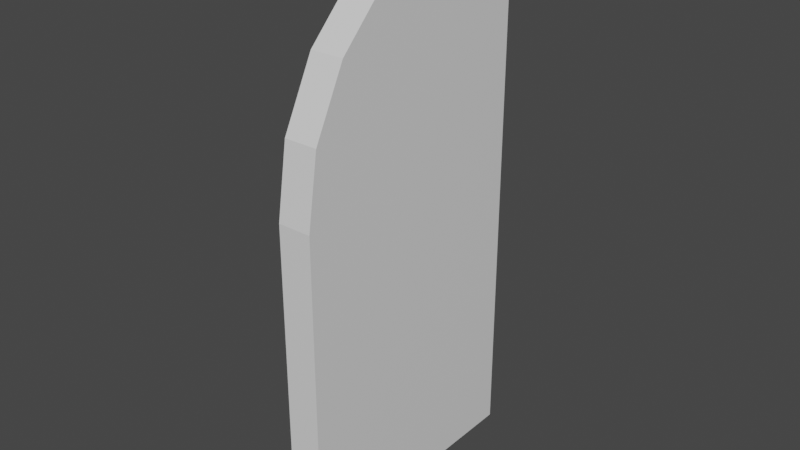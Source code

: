 # Source: gate.blend  (saved by Blender 2.92.15; exported with 4.5.12 LTS)
import bpy
from mathutils import Matrix  # noqa: F401  (used for matrix-valued properties, if any)

bpy.ops.wm.read_factory_settings(use_empty=True)
scene = bpy.context.scene
scene.name = 'Scene'

# ---- collections
col_collection = bpy.data.collections.new('Collection'); scene.collection.children.link(col_collection)

# ---- materials (node trees are filled in below, after node groups)
mat_material = bpy.data.materials.new('Material')
mat_material.alpha_threshold = 0.0
mat_material.use_transparent_shadow = False
mat_material.line_color = (0.0, 0.0, 0.0, 1.0)

# ---- material node trees
mat_material.use_nodes = True; mat_material.node_tree.nodes.clear()
_N = mat_material.node_tree.nodes; _L = mat_material.node_tree.links
n0 = _N.new('ShaderNodeOutputMaterial'); n0.name = 'Material Output'; n0.location = (300, 300)
n1 = _N.new('ShaderNodeBsdfPrincipled'); n1.name = 'Principled BSDF'; n1.location = (10, 300)
n1.distribution = 'GGX'
n1.subsurface_method = 'BURLEY'
n1.inputs[2].default_value = 0.4
n1.inputs[3].default_value = 1.45
n1.inputs[27].default_value = (0.0, 0.0, 0.0, 1.0)
n1.inputs[28].default_value = 1.0
_L.new(n1.outputs[0], n0.inputs[0])
n0.is_active_output = True

# ---- world
world_world = bpy.data.worlds.new('World'); scene.world = world_world
world_world.use_nodes = True; world_world.node_tree.nodes.clear()
_N = world_world.node_tree.nodes; _L = world_world.node_tree.links
n0 = _N.new('ShaderNodeOutputWorld'); n0.name = 'World Output'; n0.location = (300, 300)
n1 = _N.new('ShaderNodeBackground'); n1.name = 'Background'; n1.location = (10, 300)
n1.inputs[0].default_value = (0.05088, 0.05088, 0.05088, 1.0)
_L.new(n1.outputs[0], n0.inputs[0])
n0.is_active_output = True
world_world.color = (0.05088, 0.05088, 0.05088)
world_world.use_sun_shadow = False
world_world.sun_shadow_jitter_overblur = 0.0

# ---- meshes
me_cube = bpy.data.meshes.new('Cube')
me_cube.from_pydata([(1.0, 2.0, 4.2), (1.0, 2.0, 0.0), (1.0, 0.0, 0.0), (-1.0, 2.0, 4.2), (-1.0, 2.0, 0.0), (-1.0, 0.0, 0.0), (1.0, 1.739, 4.2), (1.0, 0.0, 2.461), (1.0, 1.202, 4.115), (1.0, 0.717, 3.868), (1.0, 0.3322, 3.483), (1.0, 0.08513, 2.998), (-1.0, 0.0, 2.461), (-1.0, 1.739, 4.2), (-1.0, 0.08513, 2.998), (-1.0, 0.3322, 3.483), (-1.0, 0.717, 3.868), (-1.0, 1.202, 4.115)], [], [(5, 12, 14, 15, 16, 17, 13, 3, 4), (0, 3, 13, 6), (4, 1, 2, 5), (2, 7, 12, 5), (4, 3, 0, 1), (6, 13, 17, 8), (8, 17, 16, 9), (9, 16, 15, 10), (10, 15, 14, 11), (11, 14, 12, 7), (1, 0, 6, 8, 9, 10, 11, 7, 2)])
_uv = me_cube.uv_layers.new(name='UVMap')
_uv.uv.foreach_set('vector', [0.375, 0.0, 0.5215, 0.0, 0.5535, 0.01064, 0.5823, 0.04152, 0.6052, 0.08963, 0.6199, 0.1502, 0.625, 0.2174, 0.625, 0.25, 0.375, 0.25, 0.625, 0.5, 0.875, 0.5, 0.875, 0.5326, 0.625, 0.5326, 0.125, 0.5, 0.375, 0.5, 0.375, 0.75, 0.125, 0.75, 0.375, 0.75, 0.5215, 0.75, 0.5215, 1.0, 0.375, 1.0, 0.375, 0.25, 0.625, 0.25, 0.625, 0.5, 0.375, 0.5, 0.625, 0.5326, 0.875, 0.5326, 0.875, 0.5998, 0.625, 0.5998, 0.625, 0.5998, 0.875, 0.5998, 0.875, 0.6604, 0.625, 0.6604, 0.625, 0.75, 0.625, 1.0, 0.5823, 1.0, 0.5823, 0.75, 0.5823, 0.75, 0.5823, 1.0, 0.5535, 1.0, 0.5535, 0.75, 0.5535, 0.75, 0.5535, 1.0, 0.5215, 1.0, 0.5215, 0.75, 0.375, 0.5, 0.625, 0.5, 0.625, 0.5326, 0.6199, 0.5998, 0.6052, 0.6604, 0.5823, 0.7085, 0.5535, 0.7394, 0.5215, 0.75, 0.375, 0.75])
me_cube.materials.append(mat_material)
me_cube.use_remesh_preserve_volume = False
me_cube.use_remesh_preserve_attributes = False
me_cube.use_mirror_vertex_groups = False
me_cube.update()

# ---- objects
ob_cube = bpy.data.objects.new('Cube', me_cube)

# ---- transforms, parenting, visibility, modifiers, constraints
ob_cube.location = (0.0, 0.0, 0.0)
ob_cube.scale = (0.1279, 1.0, 1.0)
ob_cube.lock_rotations_4d = False
ob_cube.empty_display_type = 'ARROWS'
ob_cube.lineart.crease_threshold = 0.0

# ---- collection membership
col_collection.objects.link(ob_cube)

# ---- scene / render settings (as saved in the file)
scene.frame_start = 1; scene.frame_end = 250; scene.frame_set(1)
scene.render.engine = 'BLENDER_EEVEE_NEXT'
scene.cycles.use_denoising = False
scene.cycles.samples = 128
scene.cycles.sampling_pattern = 'TABULATED_SOBOL'
scene.cycles.use_adaptive_sampling = False
scene.cycles.use_light_tree = False
scene.view_settings.view_transform = 'Filmic'
bpy.context.view_layer.update()

# ---- added for rendering (the .blend has no active camera and no usable light): camera, sun
cam_auto = bpy.data.cameras.new('AutoCamera')
cam_auto.lens = 50.0
cam_auto.sensor_width = 36.0
cam_auto.clip_end = 1000.0
ob_auto_camera = bpy.data.objects.new('AutoCamera', cam_auto)
scene.collection.objects.link(ob_auto_camera)
ob_auto_camera.location = (4.31053, -4.17264, 5.54843)
ob_auto_camera.rotation_euler = (1.09748, -7.21219e-08, 0.694738)
scene.camera = ob_auto_camera
light_auto_sun = bpy.data.lights.new('AutoSun', 'SUN')
light_auto_sun.energy = 3.0
light_auto_sun.angle = 0.0523599
ob_auto_sun = bpy.data.objects.new('AutoSun', light_auto_sun)
scene.collection.objects.link(ob_auto_sun)
ob_auto_sun.rotation_euler = (0.872665, 0.174533, 0.523599)
bpy.context.view_layer.update()
